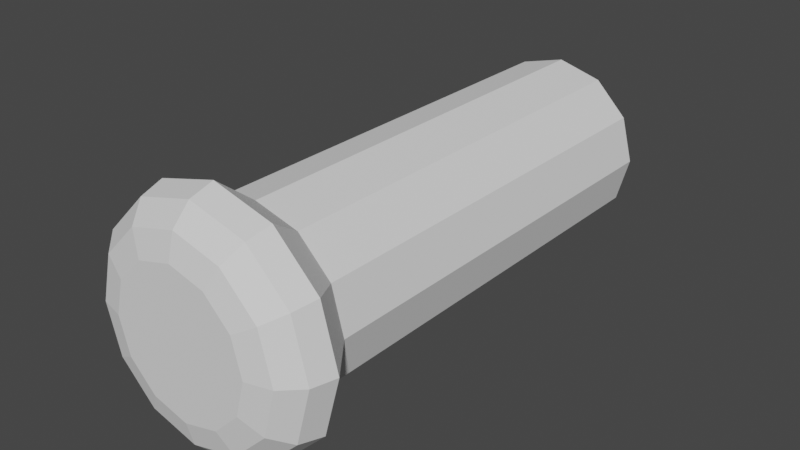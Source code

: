 # Source: Cannon.blend  (saved by Blender 2.90.8; exported with 4.5.12 LTS)
import bpy
from mathutils import Matrix  # noqa: F401  (used for matrix-valued properties, if any)

bpy.ops.wm.read_factory_settings(use_empty=True)
scene = bpy.context.scene
scene.name = 'Scene'

# ---- collections
col_collection = bpy.data.collections.new('Collection'); scene.collection.children.link(col_collection)

# ---- world
world_world = bpy.data.worlds.new('World'); scene.world = world_world
world_world.use_nodes = True; world_world.node_tree.nodes.clear()
_N = world_world.node_tree.nodes; _L = world_world.node_tree.links
n0 = _N.new('ShaderNodeOutputWorld'); n0.name = 'World Output'; n0.location = (300, 300)
n1 = _N.new('ShaderNodeBackground'); n1.name = 'Background'; n1.location = (10, 300)
n1.inputs[0].default_value = (0.05088, 0.05088, 0.05088, 1.0)
_L.new(n1.outputs[0], n0.inputs[0])
n0.is_active_output = True
world_world.color = (0.05088, 0.05088, 0.05088)
world_world.use_sun_shadow = False
world_world.sun_shadow_jitter_overblur = 0.0

# ---- meshes
me_cylinder = bpy.data.meshes.new('Cylinder')
me_cylinder.from_pydata([(3.614e-08, 0.4722, -1.819), (3.614e-08, 0.4722, 0.4696), (0.2361, 0.409, -1.819), (0.2361, 0.409, 0.4696), (0.409, 0.2361, -1.819), (0.409, 0.2361, 0.4696), (0.4722, -2.102e-07, -1.819), (0.4722, -1.444e-07, 0.4696), (0.409, -0.2361, -1.819), (0.409, -0.2361, 0.4696), (0.2361, -0.409, -1.819), (0.2361, -0.409, 0.4696), (1.075e-07, -0.4722, -1.819), (1.075e-07, -0.4722, 0.4696), (-0.2361, -0.409, -1.819), (-0.2361, -0.409, 0.4696), (-0.409, -0.2361, -1.819), (-0.409, -0.2361, 0.4696), (-0.4722, -4.091e-07, -1.819), (-0.4722, -3.433e-07, 0.4696), (-0.409, 0.2361, -1.819), (-0.409, 0.2361, 0.4696), (-0.2361, 0.409, -1.819), (-0.2361, 0.409, 0.4696), (4.267e-08, 0.6362, 0.6774), (1.241e-07, 0.3745, 0.9302), (5.538e-08, 0.6011, 0.8038), (8.5e-08, 0.5053, 0.8963), (0.1872, 0.3243, 0.9302), (0.3181, 0.551, 0.6774), (0.2527, 0.4376, 0.8963), (0.3006, 0.5206, 0.8038), (0.3243, 0.1872, 0.9302), (0.551, 0.3181, 0.6774), (0.4376, 0.2527, 0.8963), (0.5206, 0.3006, 0.8038), (0.3745, -9.823e-08, 0.9302), (0.6362, -1.26e-07, 0.6774), (0.5053, -1.113e-07, 0.8963), (0.6011, -1.219e-07, 0.8038), (0.3243, -0.1872, 0.9302), (0.551, -0.3181, 0.6774), (0.4376, -0.2527, 0.8963), (0.5206, -0.3006, 0.8038), (0.1872, -0.3243, 0.9302), (0.3181, -0.551, 0.6774), (0.2527, -0.4376, 0.8963), (0.3006, -0.5206, 0.8038), (8.145e-08, -0.3745, 0.9302), (1.387e-07, -0.6362, 0.6774), (1.123e-07, -0.5053, 0.8963), (1.33e-07, -0.6011, 0.8038), (-0.1872, -0.3243, 0.9302), (-0.3181, -0.551, 0.6774), (-0.2527, -0.4376, 0.8963), (-0.3006, -0.5206, 0.8038), (-0.3243, -0.1872, 0.9302), (-0.551, -0.3181, 0.6774), (-0.4376, -0.2527, 0.8963), (-0.5206, -0.3006, 0.8038), (-0.3745, -2.878e-07, 0.9302), (-0.6362, -3.94e-07, 0.6774), (-0.5053, -3.412e-07, 0.8963), (-0.6011, -3.797e-07, 0.8038), (-0.3243, 0.1872, 0.9302), (-0.551, 0.3181, 0.6774), (-0.4376, 0.2527, 0.8963), (-0.5206, 0.3006, 0.8038), (-0.1872, 0.3243, 0.9302), (-0.3181, 0.551, 0.6774), (-0.2527, 0.4376, 0.8963), (-0.3006, 0.5206, 0.8038)], [], [(0, 1, 3, 2), (2, 3, 5, 4), (4, 5, 7, 6), (6, 7, 9, 8), (8, 9, 11, 10), (10, 11, 13, 12), (12, 13, 15, 14), (14, 15, 17, 16), (16, 17, 19, 18), (18, 19, 21, 20), (7, 5, 33, 37), (20, 21, 23, 22), (22, 23, 1, 0), (0, 2, 4, 6, 8, 10, 12, 14, 16, 18, 20, 22), (1, 23, 69, 24), (23, 21, 65, 69), (21, 19, 61, 65), (19, 17, 57, 61), (17, 15, 53, 57), (15, 13, 49, 53), (13, 11, 45, 49), (11, 9, 41, 45), (5, 3, 29, 33), (28, 25, 68, 64, 60, 56, 52, 48, 44, 40, 36, 32), (9, 7, 37, 41), (29, 24, 26, 31), (31, 26, 27, 30), (30, 27, 25, 28), (33, 29, 31, 35), (35, 31, 30, 34), (34, 30, 28, 32), (37, 33, 35, 39), (39, 35, 34, 38), (38, 34, 32, 36), (41, 37, 39, 43), (43, 39, 38, 42), (42, 38, 36, 40), (45, 41, 43, 47), (47, 43, 42, 46), (46, 42, 40, 44), (49, 45, 47, 51), (51, 47, 46, 50), (50, 46, 44, 48), (53, 49, 51, 55), (55, 51, 50, 54), (54, 50, 48, 52), (57, 53, 55, 59), (59, 55, 54, 58), (58, 54, 52, 56), (61, 57, 59, 63), (63, 59, 58, 62), (62, 58, 56, 60), (65, 61, 63, 67), (67, 63, 62, 66), (66, 62, 60, 64), (69, 65, 67, 71), (71, 67, 66, 70), (70, 66, 64, 68), (24, 69, 71, 26), (26, 71, 70, 27), (27, 70, 68, 25), (3, 1, 24, 29)])
_uv = me_cylinder.uv_layers.new(name='UVMap')
_uv.uv.foreach_set('vector', [1.0, 0.5, 1.0, 1.0, 0.9167, 1.0, 0.9167, 0.5, 0.9167, 0.5, 0.9167, 1.0, 0.8333, 1.0, 0.8333, 0.5, 0.8333, 0.5, 0.8333, 1.0, 0.75, 1.0, 0.75, 0.5, 0.75, 0.5, 0.75, 1.0, 0.6667, 1.0, 0.6667, 0.5, 0.6667, 0.5, 0.6667, 1.0, 0.5833, 1.0, 0.5833, 0.5, 0.5833, 0.5, 0.5833, 1.0, 0.5, 1.0, 0.5, 0.5, 0.5, 0.5, 0.5, 1.0, 0.4167, 1.0, 0.4167, 0.5, 0.4167, 0.5, 0.4167, 1.0, 0.3333, 1.0, 0.3333, 0.5, 0.3333, 0.5, 0.3333, 1.0, 0.25, 1.0, 0.25, 0.5, 0.25, 0.5, 0.25, 1.0, 0.1667, 1.0, 0.1667, 0.5, 0.75, 1.0, 0.8333, 1.0, 0.8333, 1.0, 0.75, 1.0, 0.1667, 0.5, 0.1667, 1.0, 0.08333, 1.0, 0.08333, 0.5, 0.08333, 0.5, 0.08333, 1.0, 7.451e-08, 1.0, 7.451e-08, 0.5, 0.75, 0.49, 0.87, 0.4578, 0.9578, 0.37, 0.99, 0.25, 0.9578, 0.13, 0.87, 0.04215, 0.75, 0.01, 0.63, 0.04215, 0.5422, 0.13, 0.51, 0.25, 0.5422, 0.37, 0.63, 0.4578, 7.451e-08, 1.0, 0.08333, 1.0, 0.08333, 1.0, 7.451e-08, 1.0, 0.08333, 1.0, 0.1667, 1.0, 0.1667, 1.0, 0.08333, 1.0, 0.1667, 1.0, 0.25, 1.0, 0.25, 1.0, 0.1667, 1.0, 0.25, 1.0, 0.3333, 1.0, 0.3333, 1.0, 0.25, 1.0, 0.3333, 1.0, 0.4167, 1.0, 0.4167, 1.0, 0.3333, 1.0, 0.4167, 1.0, 0.5, 1.0, 0.5, 1.0, 0.4167, 1.0, 0.5, 1.0, 0.5833, 1.0, 0.5833, 1.0, 0.5, 1.0, 0.5833, 1.0, 0.6667, 1.0, 0.6667, 1.0, 0.5833, 1.0, 0.8333, 1.0, 0.9167, 1.0, 0.9167, 1.0, 0.8333, 1.0, 0.3206, 0.3723, 0.25, 0.3913, 0.1794, 0.3723, 0.1277, 0.3206, 0.1087, 0.25, 0.1277, 0.1794, 0.1794, 0.1277, 0.25, 0.1087, 0.3206, 0.1277, 0.3723, 0.1794, 0.3913, 0.25, 0.3723, 0.3206, 0.6667, 1.0, 0.75, 1.0, 0.75, 1.0, 0.6667, 1.0, 0.9167, 1.0, 1.0, 1.0, 0.9977, 1.0, 0.919, 1.0, 0.919, 1.0, 0.9977, 1.0, 0.9914, 1.0, 0.9252, 1.0, 0.3453, 0.4151, 0.25, 0.4406, 0.25, 0.3913, 0.3206, 0.3723, 0.8333, 1.0, 0.9167, 1.0, 0.9144, 1.0, 0.8356, 1.0, 0.8356, 1.0, 0.9144, 1.0, 0.9081, 1.0, 0.8419, 1.0, 0.4151, 0.3453, 0.3453, 0.4151, 0.3206, 0.3723, 0.3723, 0.3206, 0.75, 1.0, 0.8333, 1.0, 0.831, 1.0, 0.7523, 1.0, 0.7523, 1.0, 0.831, 1.0, 0.8248, 1.0, 0.7586, 1.0, 0.4406, 0.25, 0.4151, 0.3453, 0.3723, 0.3206, 0.3913, 0.25, 0.6667, 1.0, 0.75, 1.0, 0.7477, 1.0, 0.669, 1.0, 0.669, 1.0, 0.7477, 1.0, 0.7414, 1.0, 0.6752, 1.0, 0.4151, 0.1547, 0.4406, 0.25, 0.3913, 0.25, 0.3723, 0.1794, 0.5833, 1.0, 0.6667, 1.0, 0.6644, 1.0, 0.5856, 1.0, 0.5856, 1.0, 0.6644, 1.0, 0.6581, 1.0, 0.5919, 1.0, 0.3453, 0.08491, 0.4151, 0.1547, 0.3723, 0.1794, 0.3206, 0.1277, 0.5, 1.0, 0.5833, 1.0, 0.581, 1.0, 0.5023, 1.0, 0.5023, 1.0, 0.581, 1.0, 0.5748, 1.0, 0.5086, 1.0, 0.25, 0.05936, 0.3453, 0.08491, 0.3206, 0.1277, 0.25, 0.1087, 0.4167, 1.0, 0.5, 1.0, 0.4977, 1.0, 0.419, 1.0, 0.419, 1.0, 0.4977, 1.0, 0.4914, 1.0, 0.4252, 1.0, 0.1547, 0.0849, 0.25, 0.05936, 0.25, 0.1087, 0.1794, 0.1277, 0.3333, 1.0, 0.4167, 1.0, 0.4144, 1.0, 0.3356, 1.0, 0.3356, 1.0, 0.4144, 1.0, 0.4081, 1.0, 0.3419, 1.0, 0.08491, 0.1547, 0.1547, 0.0849, 0.1794, 0.1277, 0.1277, 0.1794, 0.25, 1.0, 0.3333, 1.0, 0.331, 1.0, 0.2523, 1.0, 0.2523, 1.0, 0.331, 1.0, 0.3248, 1.0, 0.2586, 1.0, 0.05936, 0.25, 0.08491, 0.1547, 0.1277, 0.1794, 0.1087, 0.25, 0.1667, 1.0, 0.25, 1.0, 0.2477, 1.0, 0.169, 1.0, 0.169, 1.0, 0.2477, 1.0, 0.2414, 1.0, 0.1752, 1.0, 0.0849, 0.3453, 0.05936, 0.25, 0.1087, 0.25, 0.1277, 0.3206, 0.08333, 1.0, 0.1667, 1.0, 0.1644, 1.0, 0.08563, 1.0, 0.08563, 1.0, 0.1644, 1.0, 0.1581, 1.0, 0.0919, 1.0, 0.1547, 0.4151, 0.0849, 0.3453, 0.1277, 0.3206, 0.1794, 0.3723, 7.451e-08, 1.0, 0.08333, 1.0, 0.08104, 1.0, 0.002296, 1.0, 0.002296, 1.0, 0.08104, 1.0, 0.07476, 1.0, 0.00857, 1.0, 0.25, 0.4406, 0.1547, 0.4151, 0.1794, 0.3723, 0.25, 0.3913, 0.9167, 1.0, 1.0, 1.0, 1.0, 1.0, 0.9167, 1.0])
me_cylinder.use_remesh_fix_poles = True
me_cylinder.use_remesh_preserve_attributes = False
me_cylinder.use_mirror_vertex_groups = False
me_cylinder.update()

# ---- objects
ob_cylinder = bpy.data.objects.new('Cylinder', me_cylinder)

# ---- transforms, parenting, visibility, modifiers, constraints
ob_cylinder.location = (0.0, 0.0, 0.0)
ob_cylinder.rotation_euler = (1.571, -0.0, 0.0)
ob_cylinder.lineart.crease_threshold = 0.0

# ---- collection membership
col_collection.objects.link(ob_cylinder)

# ---- scene / render settings (as saved in the file)
scene.frame_start = 1; scene.frame_end = 250; scene.frame_set(1)
scene.render.engine = 'BLENDER_EEVEE_NEXT'
scene.cycles.use_denoising = False
scene.cycles.samples = 128
scene.cycles.sampling_pattern = 'TABULATED_SOBOL'
scene.cycles.use_adaptive_sampling = False
scene.cycles.use_light_tree = False
scene.view_settings.view_transform = 'Filmic'
bpy.context.view_layer.update()

# ---- added for rendering (the .blend has no active camera and no usable light): camera, sun
cam_auto = bpy.data.cameras.new('AutoCamera')
cam_auto.lens = 50.0
cam_auto.sensor_width = 36.0
cam_auto.clip_end = 1000.0
ob_auto_camera = bpy.data.objects.new('AutoCamera', cam_auto)
scene.collection.objects.link(ob_auto_camera)
ob_auto_camera.location = (3.03975, -3.20344, 2.4318)
ob_auto_camera.rotation_euler = (1.09748, -7.21219e-08, 0.694738)
scene.camera = ob_auto_camera
light_auto_sun = bpy.data.lights.new('AutoSun', 'SUN')
light_auto_sun.energy = 3.0
light_auto_sun.angle = 0.0523599
ob_auto_sun = bpy.data.objects.new('AutoSun', light_auto_sun)
scene.collection.objects.link(ob_auto_sun)
ob_auto_sun.rotation_euler = (0.872665, 0.174533, 0.523599)
bpy.context.view_layer.update()
